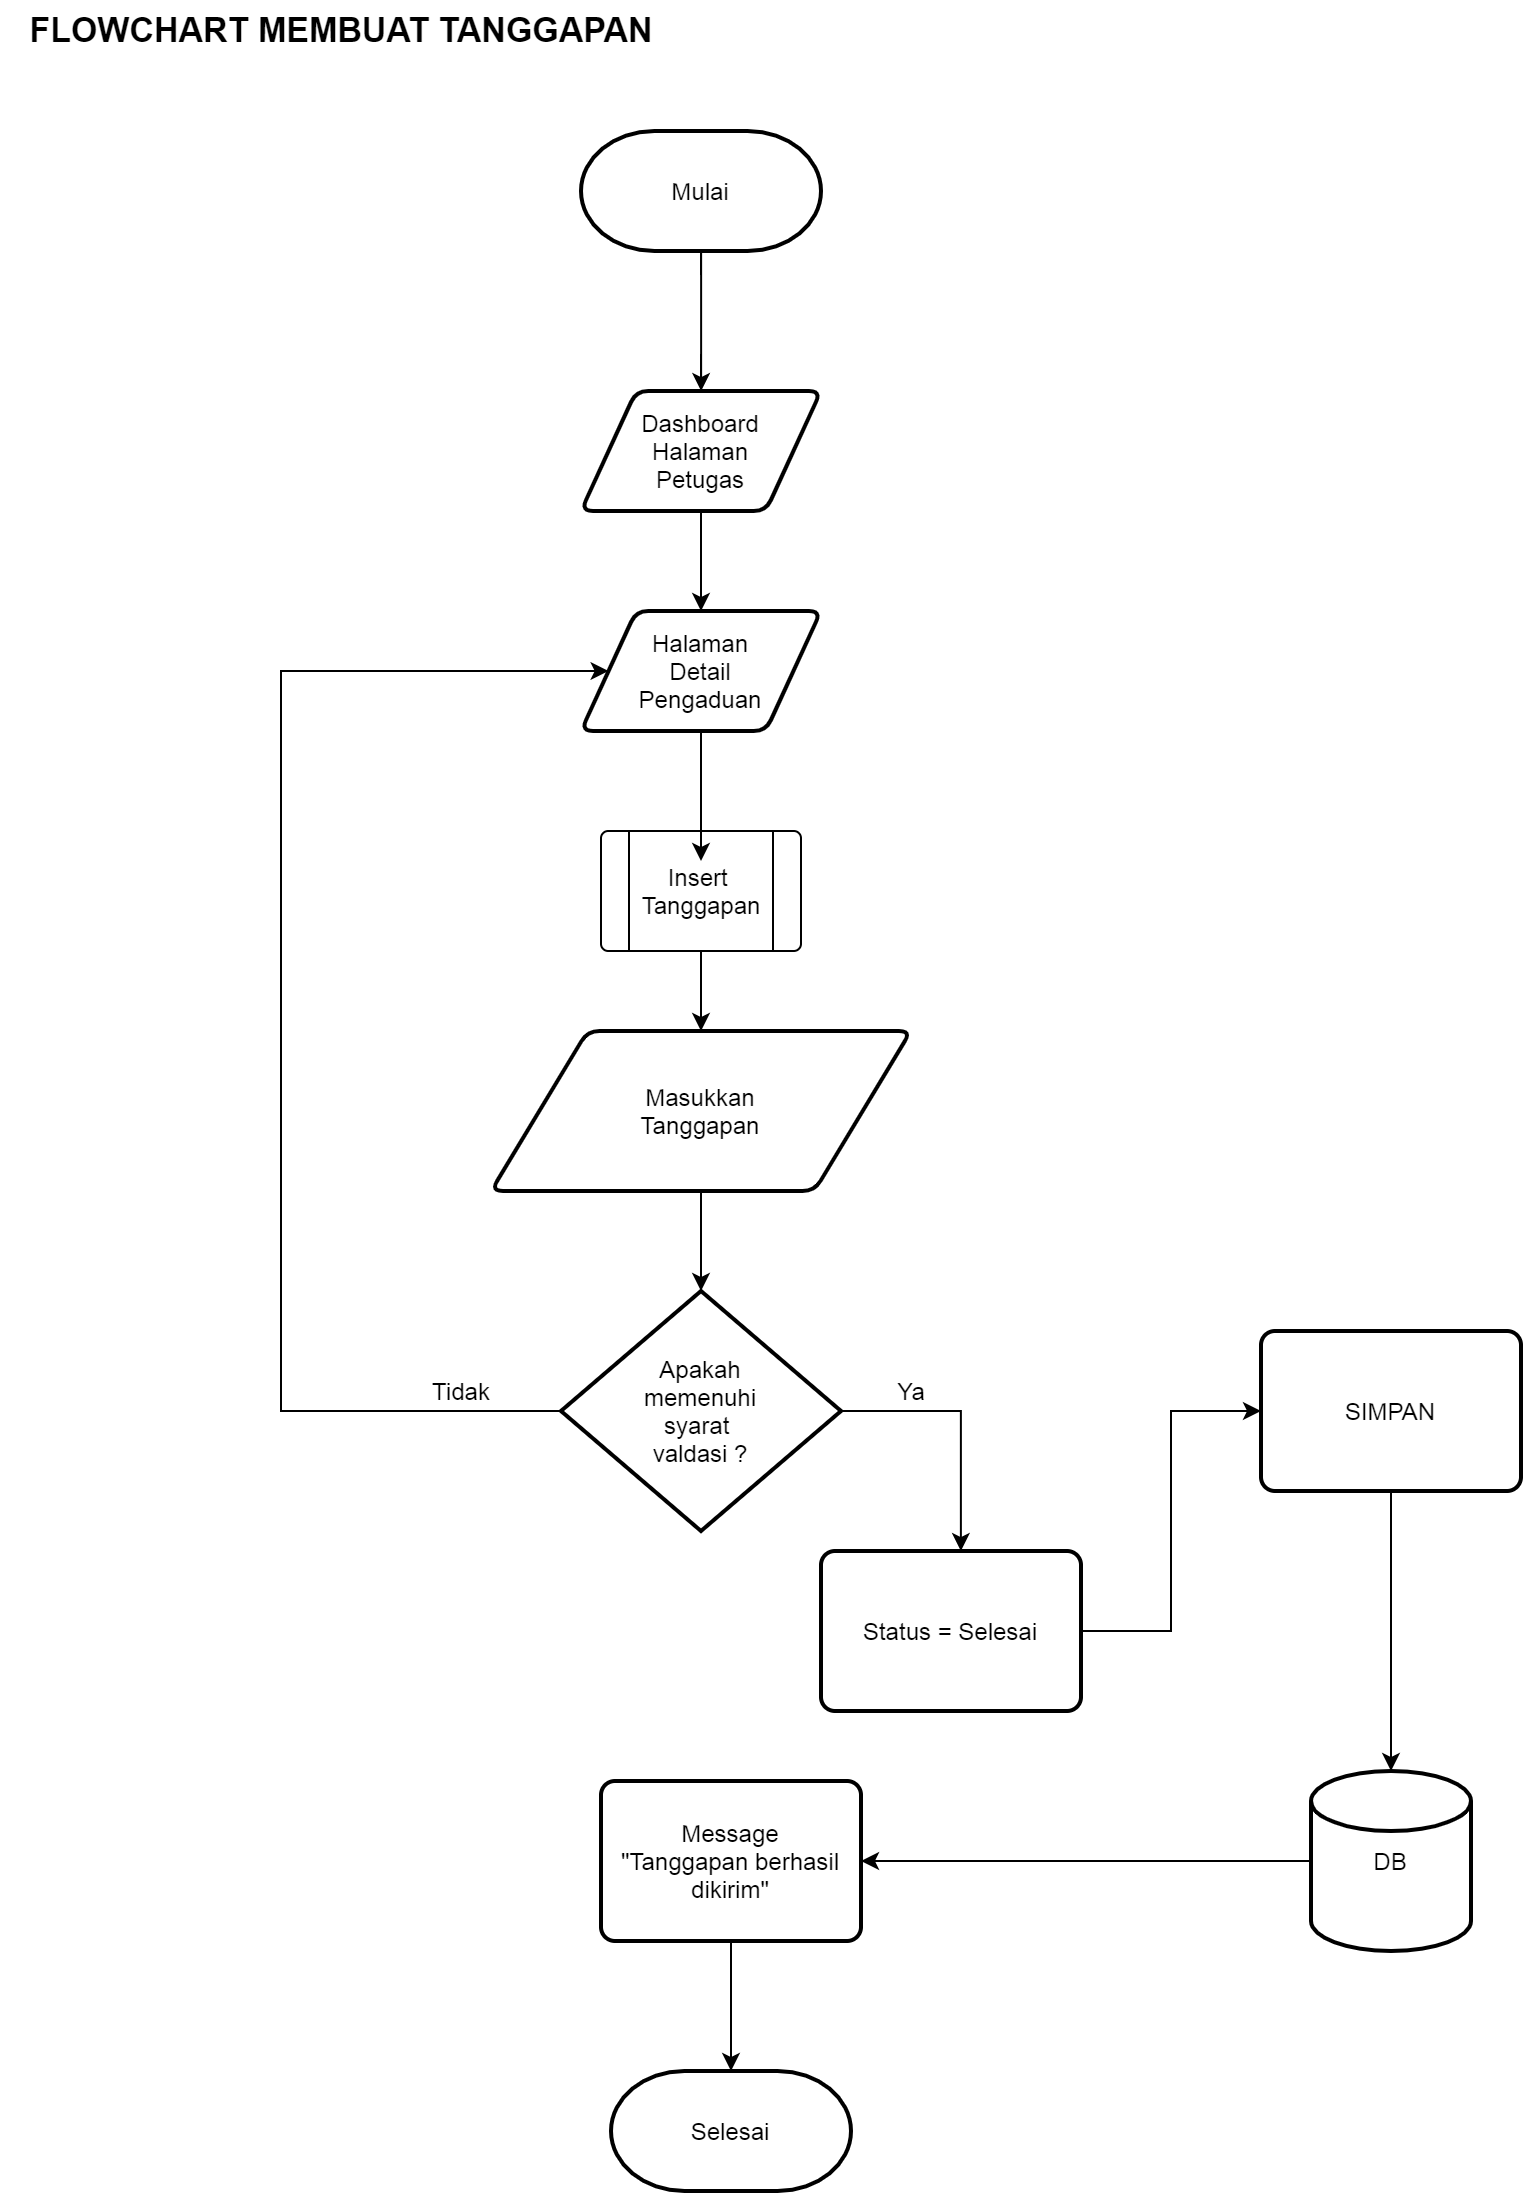

The diagram above was exported from draw.io. Its source (the exported page's mxGraphModel, read from the mxfile embedded in the PNG):
<mxGraphModel dx="1021" dy="554" grid="1" gridSize="10" guides="1" tooltips="1" connect="1" arrows="1" fold="1" page="1" pageScale="1" pageWidth="827" pageHeight="1169" math="0" shadow="0">
  <root>
    <mxCell id="WIyWlLk6GJQsqaUBKTNV-0" />
    <mxCell id="WIyWlLk6GJQsqaUBKTNV-1" parent="WIyWlLk6GJQsqaUBKTNV-0" />
    <mxCell id="OCHDClbWpU-l9dmNrM_P-1" value="&lt;font style=&quot;font-size: 17px&quot;&gt;FLOWCHART MEMBUAT TANGGAPAN&lt;/font&gt;" style="text;html=1;align=center;verticalAlign=middle;resizable=0;points=[];autosize=1;strokeWidth=1;fontStyle=1" parent="WIyWlLk6GJQsqaUBKTNV-1" vertex="1">
      <mxGeometry x="55" y="60" width="330" height="20" as="geometry" />
    </mxCell>
    <mxCell id="SUGRmFx32mv6AX5TPoFI-1" value="" style="edgeStyle=orthogonalEdgeStyle;rounded=0;orthogonalLoop=1;jettySize=auto;html=1;" edge="1" parent="WIyWlLk6GJQsqaUBKTNV-1" source="OCHDClbWpU-l9dmNrM_P-4" target="SUGRmFx32mv6AX5TPoFI-0">
      <mxGeometry relative="1" as="geometry" />
    </mxCell>
    <mxCell id="OCHDClbWpU-l9dmNrM_P-4" value="Dashboard&lt;br&gt;Halaman&lt;br&gt;Petugas" style="shape=parallelogram;html=1;strokeWidth=2;perimeter=parallelogramPerimeter;whiteSpace=wrap;rounded=1;arcSize=12;size=0.23;align=center;" parent="WIyWlLk6GJQsqaUBKTNV-1" vertex="1">
      <mxGeometry x="340" y="250" width="120" height="60" as="geometry" />
    </mxCell>
    <mxCell id="OCHDClbWpU-l9dmNrM_P-6" value="" style="edgeStyle=orthogonalEdgeStyle;rounded=0;orthogonalLoop=1;jettySize=auto;html=1;align=center;" parent="WIyWlLk6GJQsqaUBKTNV-1" source="OCHDClbWpU-l9dmNrM_P-5" target="OCHDClbWpU-l9dmNrM_P-4" edge="1">
      <mxGeometry relative="1" as="geometry">
        <Array as="points">
          <mxPoint x="400" y="230" />
          <mxPoint x="400" y="230" />
        </Array>
      </mxGeometry>
    </mxCell>
    <mxCell id="OCHDClbWpU-l9dmNrM_P-5" value="Mulai" style="strokeWidth=2;html=1;shape=mxgraph.flowchart.terminator;whiteSpace=wrap;align=center;" parent="WIyWlLk6GJQsqaUBKTNV-1" vertex="1">
      <mxGeometry x="340" y="120" width="120" height="60" as="geometry" />
    </mxCell>
    <mxCell id="OCHDClbWpU-l9dmNrM_P-12" value="" style="edgeStyle=orthogonalEdgeStyle;rounded=0;orthogonalLoop=1;jettySize=auto;html=1;align=center;" parent="WIyWlLk6GJQsqaUBKTNV-1" source="OCHDClbWpU-l9dmNrM_P-9" target="OCHDClbWpU-l9dmNrM_P-11" edge="1">
      <mxGeometry relative="1" as="geometry" />
    </mxCell>
    <mxCell id="OCHDClbWpU-l9dmNrM_P-9" value="Masukkan&lt;br&gt;Tanggapan" style="shape=parallelogram;html=1;strokeWidth=2;perimeter=parallelogramPerimeter;whiteSpace=wrap;rounded=1;arcSize=12;size=0.23;align=center;" parent="WIyWlLk6GJQsqaUBKTNV-1" vertex="1">
      <mxGeometry x="295" y="570" width="210" height="80" as="geometry" />
    </mxCell>
    <mxCell id="OCHDClbWpU-l9dmNrM_P-14" value="" style="edgeStyle=orthogonalEdgeStyle;rounded=0;orthogonalLoop=1;jettySize=auto;html=1;" parent="WIyWlLk6GJQsqaUBKTNV-1" source="OCHDClbWpU-l9dmNrM_P-11" target="SUGRmFx32mv6AX5TPoFI-0" edge="1">
      <mxGeometry relative="1" as="geometry">
        <mxPoint x="320" y="400" as="targetPoint" />
        <Array as="points">
          <mxPoint x="190" y="760" />
          <mxPoint x="190" y="390" />
        </Array>
      </mxGeometry>
    </mxCell>
    <mxCell id="SUGRmFx32mv6AX5TPoFI-6" value="" style="edgeStyle=orthogonalEdgeStyle;rounded=0;orthogonalLoop=1;jettySize=auto;html=1;entryX=0.538;entryY=0;entryDx=0;entryDy=0;entryPerimeter=0;" edge="1" parent="WIyWlLk6GJQsqaUBKTNV-1" source="OCHDClbWpU-l9dmNrM_P-11" target="SUGRmFx32mv6AX5TPoFI-4">
      <mxGeometry relative="1" as="geometry">
        <mxPoint x="530" y="820" as="targetPoint" />
        <Array as="points">
          <mxPoint x="530" y="760" />
        </Array>
      </mxGeometry>
    </mxCell>
    <mxCell id="OCHDClbWpU-l9dmNrM_P-11" value="Apakah&lt;br&gt;memenuhi&lt;br&gt;syarat&amp;nbsp;&lt;br&gt;valdasi ?" style="strokeWidth=2;html=1;shape=mxgraph.flowchart.decision;whiteSpace=wrap;align=center;" parent="WIyWlLk6GJQsqaUBKTNV-1" vertex="1">
      <mxGeometry x="330" y="700" width="140" height="120" as="geometry" />
    </mxCell>
    <mxCell id="OCHDClbWpU-l9dmNrM_P-17" value="Tidak" style="text;html=1;align=center;verticalAlign=middle;resizable=0;points=[];autosize=1;" parent="WIyWlLk6GJQsqaUBKTNV-1" vertex="1">
      <mxGeometry x="260" y="740" width="40" height="20" as="geometry" />
    </mxCell>
    <mxCell id="OCHDClbWpU-l9dmNrM_P-22" value="" style="edgeStyle=orthogonalEdgeStyle;rounded=0;orthogonalLoop=1;jettySize=auto;html=1;align=center;" parent="WIyWlLk6GJQsqaUBKTNV-1" source="OCHDClbWpU-l9dmNrM_P-18" target="OCHDClbWpU-l9dmNrM_P-9" edge="1">
      <mxGeometry relative="1" as="geometry" />
    </mxCell>
    <mxCell id="OCHDClbWpU-l9dmNrM_P-18" value="" style="verticalLabelPosition=bottom;verticalAlign=top;html=1;shape=process;whiteSpace=wrap;rounded=1;size=0.14;arcSize=6;strokeWidth=1;align=center;" parent="WIyWlLk6GJQsqaUBKTNV-1" vertex="1">
      <mxGeometry x="350" y="470" width="100" height="60" as="geometry" />
    </mxCell>
    <mxCell id="OCHDClbWpU-l9dmNrM_P-23" value="Insert &lt;br&gt;Tanggapan" style="text;html=1;align=center;verticalAlign=middle;resizable=0;points=[];autosize=1;" parent="WIyWlLk6GJQsqaUBKTNV-1" vertex="1">
      <mxGeometry x="365" y="485" width="70" height="30" as="geometry" />
    </mxCell>
    <mxCell id="OCHDClbWpU-l9dmNrM_P-26" value="" style="edgeStyle=orthogonalEdgeStyle;rounded=0;orthogonalLoop=1;jettySize=auto;html=1;align=center;" parent="WIyWlLk6GJQsqaUBKTNV-1" source="OCHDClbWpU-l9dmNrM_P-24" target="OCHDClbWpU-l9dmNrM_P-25" edge="1">
      <mxGeometry relative="1" as="geometry" />
    </mxCell>
    <mxCell id="OCHDClbWpU-l9dmNrM_P-24" value="SIMPAN" style="rounded=1;whiteSpace=wrap;html=1;absoluteArcSize=1;arcSize=14;strokeWidth=2;align=center;" parent="WIyWlLk6GJQsqaUBKTNV-1" vertex="1">
      <mxGeometry x="680" y="720" width="130" height="80" as="geometry" />
    </mxCell>
    <mxCell id="OCHDClbWpU-l9dmNrM_P-28" value="" style="edgeStyle=orthogonalEdgeStyle;rounded=0;orthogonalLoop=1;jettySize=auto;html=1;align=center;" parent="WIyWlLk6GJQsqaUBKTNV-1" source="OCHDClbWpU-l9dmNrM_P-25" target="OCHDClbWpU-l9dmNrM_P-27" edge="1">
      <mxGeometry relative="1" as="geometry" />
    </mxCell>
    <mxCell id="OCHDClbWpU-l9dmNrM_P-25" value="DB" style="strokeWidth=2;html=1;shape=mxgraph.flowchart.database;whiteSpace=wrap;align=center;" parent="WIyWlLk6GJQsqaUBKTNV-1" vertex="1">
      <mxGeometry x="705" y="940" width="80" height="90" as="geometry" />
    </mxCell>
    <mxCell id="OCHDClbWpU-l9dmNrM_P-30" value="" style="edgeStyle=orthogonalEdgeStyle;rounded=0;orthogonalLoop=1;jettySize=auto;html=1;align=center;" parent="WIyWlLk6GJQsqaUBKTNV-1" source="OCHDClbWpU-l9dmNrM_P-27" target="OCHDClbWpU-l9dmNrM_P-29" edge="1">
      <mxGeometry relative="1" as="geometry" />
    </mxCell>
    <mxCell id="OCHDClbWpU-l9dmNrM_P-27" value="Message&lt;br&gt;&quot;Tanggapan berhasil&lt;br&gt;dikirim&quot;" style="rounded=1;whiteSpace=wrap;html=1;absoluteArcSize=1;arcSize=14;strokeWidth=2;align=center;" parent="WIyWlLk6GJQsqaUBKTNV-1" vertex="1">
      <mxGeometry x="350" y="945" width="130" height="80" as="geometry" />
    </mxCell>
    <mxCell id="OCHDClbWpU-l9dmNrM_P-29" value="Selesai" style="strokeWidth=2;html=1;shape=mxgraph.flowchart.terminator;whiteSpace=wrap;align=center;" parent="WIyWlLk6GJQsqaUBKTNV-1" vertex="1">
      <mxGeometry x="355" y="1090" width="120" height="60" as="geometry" />
    </mxCell>
    <mxCell id="OCHDClbWpU-l9dmNrM_P-31" value="Ya" style="text;html=1;align=center;verticalAlign=middle;resizable=0;points=[];autosize=1;" parent="WIyWlLk6GJQsqaUBKTNV-1" vertex="1">
      <mxGeometry x="490" y="740" width="30" height="20" as="geometry" />
    </mxCell>
    <mxCell id="SUGRmFx32mv6AX5TPoFI-2" value="" style="edgeStyle=orthogonalEdgeStyle;rounded=0;orthogonalLoop=1;jettySize=auto;html=1;" edge="1" parent="WIyWlLk6GJQsqaUBKTNV-1" source="SUGRmFx32mv6AX5TPoFI-0" target="OCHDClbWpU-l9dmNrM_P-23">
      <mxGeometry relative="1" as="geometry" />
    </mxCell>
    <mxCell id="SUGRmFx32mv6AX5TPoFI-0" value="Halaman&lt;br&gt;Detail&lt;br&gt;Pengaduan" style="shape=parallelogram;html=1;strokeWidth=2;perimeter=parallelogramPerimeter;whiteSpace=wrap;rounded=1;arcSize=12;size=0.23;align=center;" vertex="1" parent="WIyWlLk6GJQsqaUBKTNV-1">
      <mxGeometry x="340" y="360" width="120" height="60" as="geometry" />
    </mxCell>
    <mxCell id="SUGRmFx32mv6AX5TPoFI-8" value="" style="edgeStyle=orthogonalEdgeStyle;rounded=0;orthogonalLoop=1;jettySize=auto;html=1;entryX=0;entryY=0.5;entryDx=0;entryDy=0;" edge="1" parent="WIyWlLk6GJQsqaUBKTNV-1" source="SUGRmFx32mv6AX5TPoFI-4" target="OCHDClbWpU-l9dmNrM_P-24">
      <mxGeometry relative="1" as="geometry">
        <mxPoint x="640" y="750" as="targetPoint" />
      </mxGeometry>
    </mxCell>
    <mxCell id="SUGRmFx32mv6AX5TPoFI-4" value="Status = Selesai" style="rounded=1;whiteSpace=wrap;html=1;absoluteArcSize=1;arcSize=14;strokeWidth=2;align=center;" vertex="1" parent="WIyWlLk6GJQsqaUBKTNV-1">
      <mxGeometry x="460" y="830" width="130" height="80" as="geometry" />
    </mxCell>
  </root>
</mxGraphModel>